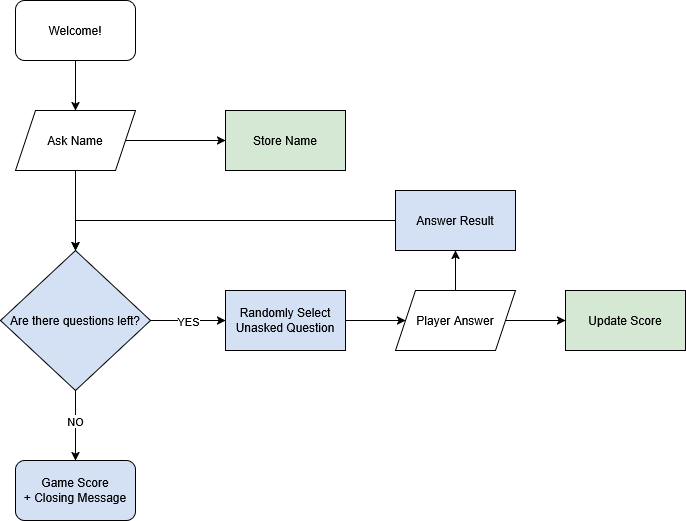

The diagram above was exported from draw.io. Its source (the exported page's mxGraphModel, read from the mxfile embedded in the PNG):
<mxGraphModel dx="1674" dy="773" grid="1" gridSize="10" guides="1" tooltips="1" connect="1" arrows="1" fold="1" page="1" pageScale="1" pageWidth="850" pageHeight="1100" math="0" shadow="0">
  <root>
    <mxCell id="0" />
    <mxCell id="1" parent="0" />
    <mxCell id="L_ecsHdNtFnAxYtoB0I8-23" style="edgeStyle=orthogonalEdgeStyle;rounded=0;orthogonalLoop=1;jettySize=auto;html=1;entryX=0.5;entryY=0;entryDx=0;entryDy=0;" edge="1" parent="1" source="L_ecsHdNtFnAxYtoB0I8-1" target="L_ecsHdNtFnAxYtoB0I8-3">
      <mxGeometry relative="1" as="geometry" />
    </mxCell>
    <mxCell id="L_ecsHdNtFnAxYtoB0I8-1" value="Welcome!" style="rounded=1;whiteSpace=wrap;html=1;" vertex="1" parent="1">
      <mxGeometry x="100" y="80" width="120" height="60" as="geometry" />
    </mxCell>
    <mxCell id="L_ecsHdNtFnAxYtoB0I8-2" value="Game Score&lt;br&gt;+ Closing Message" style="rounded=1;whiteSpace=wrap;html=1;fillColor=#D4E1F5;" vertex="1" parent="1">
      <mxGeometry x="100" y="540" width="120" height="60" as="geometry" />
    </mxCell>
    <mxCell id="L_ecsHdNtFnAxYtoB0I8-21" style="edgeStyle=orthogonalEdgeStyle;rounded=0;orthogonalLoop=1;jettySize=auto;html=1;entryX=0.5;entryY=0;entryDx=0;entryDy=0;" edge="1" parent="1" source="L_ecsHdNtFnAxYtoB0I8-3" target="L_ecsHdNtFnAxYtoB0I8-5">
      <mxGeometry relative="1" as="geometry" />
    </mxCell>
    <mxCell id="L_ecsHdNtFnAxYtoB0I8-31" value="" style="edgeStyle=orthogonalEdgeStyle;rounded=0;orthogonalLoop=1;jettySize=auto;html=1;" edge="1" parent="1" source="L_ecsHdNtFnAxYtoB0I8-3" target="L_ecsHdNtFnAxYtoB0I8-4">
      <mxGeometry relative="1" as="geometry" />
    </mxCell>
    <mxCell id="L_ecsHdNtFnAxYtoB0I8-3" value="Ask Name" style="shape=parallelogram;perimeter=parallelogramPerimeter;whiteSpace=wrap;html=1;fixedSize=1;" vertex="1" parent="1">
      <mxGeometry x="100" y="190" width="120" height="60" as="geometry" />
    </mxCell>
    <mxCell id="L_ecsHdNtFnAxYtoB0I8-4" value="Store Name" style="rounded=0;whiteSpace=wrap;html=1;fillColor=#D5E8D4;" vertex="1" parent="1">
      <mxGeometry x="310" y="190" width="120" height="60" as="geometry" />
    </mxCell>
    <mxCell id="L_ecsHdNtFnAxYtoB0I8-11" style="edgeStyle=orthogonalEdgeStyle;rounded=0;orthogonalLoop=1;jettySize=auto;html=1;" edge="1" parent="1" source="L_ecsHdNtFnAxYtoB0I8-5">
      <mxGeometry relative="1" as="geometry">
        <mxPoint x="160" y="540" as="targetPoint" />
      </mxGeometry>
    </mxCell>
    <mxCell id="L_ecsHdNtFnAxYtoB0I8-14" value="NO" style="edgeLabel;html=1;align=center;verticalAlign=middle;resizable=0;points=[];" vertex="1" connectable="0" parent="L_ecsHdNtFnAxYtoB0I8-11">
      <mxGeometry x="-0.149" y="-1" relative="1" as="geometry">
        <mxPoint as="offset" />
      </mxGeometry>
    </mxCell>
    <mxCell id="L_ecsHdNtFnAxYtoB0I8-15" value="YES" style="edgeStyle=orthogonalEdgeStyle;rounded=0;orthogonalLoop=1;jettySize=auto;html=1;" edge="1" parent="1" source="L_ecsHdNtFnAxYtoB0I8-5">
      <mxGeometry relative="1" as="geometry">
        <mxPoint x="310" y="400" as="targetPoint" />
      </mxGeometry>
    </mxCell>
    <mxCell id="L_ecsHdNtFnAxYtoB0I8-5" value="Are there questions left?" style="rhombus;whiteSpace=wrap;html=1;fillColor=#D4E1F5;" vertex="1" parent="1">
      <mxGeometry x="85" y="330" width="150" height="140" as="geometry" />
    </mxCell>
    <mxCell id="L_ecsHdNtFnAxYtoB0I8-27" value="" style="edgeStyle=orthogonalEdgeStyle;rounded=0;orthogonalLoop=1;jettySize=auto;html=1;" edge="1" parent="1" source="L_ecsHdNtFnAxYtoB0I8-6" target="L_ecsHdNtFnAxYtoB0I8-26">
      <mxGeometry relative="1" as="geometry" />
    </mxCell>
    <mxCell id="L_ecsHdNtFnAxYtoB0I8-30" value="" style="edgeStyle=orthogonalEdgeStyle;rounded=0;orthogonalLoop=1;jettySize=auto;html=1;" edge="1" parent="1" source="L_ecsHdNtFnAxYtoB0I8-6" target="L_ecsHdNtFnAxYtoB0I8-10">
      <mxGeometry relative="1" as="geometry" />
    </mxCell>
    <mxCell id="L_ecsHdNtFnAxYtoB0I8-6" value="Player Answer" style="shape=parallelogram;perimeter=parallelogramPerimeter;whiteSpace=wrap;html=1;fixedSize=1;" vertex="1" parent="1">
      <mxGeometry x="480" y="370" width="120" height="60" as="geometry" />
    </mxCell>
    <mxCell id="L_ecsHdNtFnAxYtoB0I8-10" value="Update Score" style="rounded=0;whiteSpace=wrap;html=1;fillColor=#D5E8D4;" vertex="1" parent="1">
      <mxGeometry x="650" y="370" width="120" height="60" as="geometry" />
    </mxCell>
    <mxCell id="L_ecsHdNtFnAxYtoB0I8-18" style="edgeStyle=orthogonalEdgeStyle;rounded=0;orthogonalLoop=1;jettySize=auto;html=1;" edge="1" parent="1" source="L_ecsHdNtFnAxYtoB0I8-16" target="L_ecsHdNtFnAxYtoB0I8-6">
      <mxGeometry relative="1" as="geometry" />
    </mxCell>
    <mxCell id="L_ecsHdNtFnAxYtoB0I8-16" value="Randomly Select Unasked Question" style="rounded=0;whiteSpace=wrap;html=1;fillColor=#D4E1F5;" vertex="1" parent="1">
      <mxGeometry x="310" y="370" width="120" height="60" as="geometry" />
    </mxCell>
    <mxCell id="L_ecsHdNtFnAxYtoB0I8-29" style="edgeStyle=orthogonalEdgeStyle;rounded=0;orthogonalLoop=1;jettySize=auto;html=1;entryX=0.5;entryY=0;entryDx=0;entryDy=0;" edge="1" parent="1" source="L_ecsHdNtFnAxYtoB0I8-26" target="L_ecsHdNtFnAxYtoB0I8-5">
      <mxGeometry relative="1" as="geometry" />
    </mxCell>
    <mxCell id="L_ecsHdNtFnAxYtoB0I8-26" value="Answer Result" style="whiteSpace=wrap;html=1;fillColor=#D4E1F5;" vertex="1" parent="1">
      <mxGeometry x="480" y="270" width="120" height="60" as="geometry" />
    </mxCell>
  </root>
</mxGraphModel>